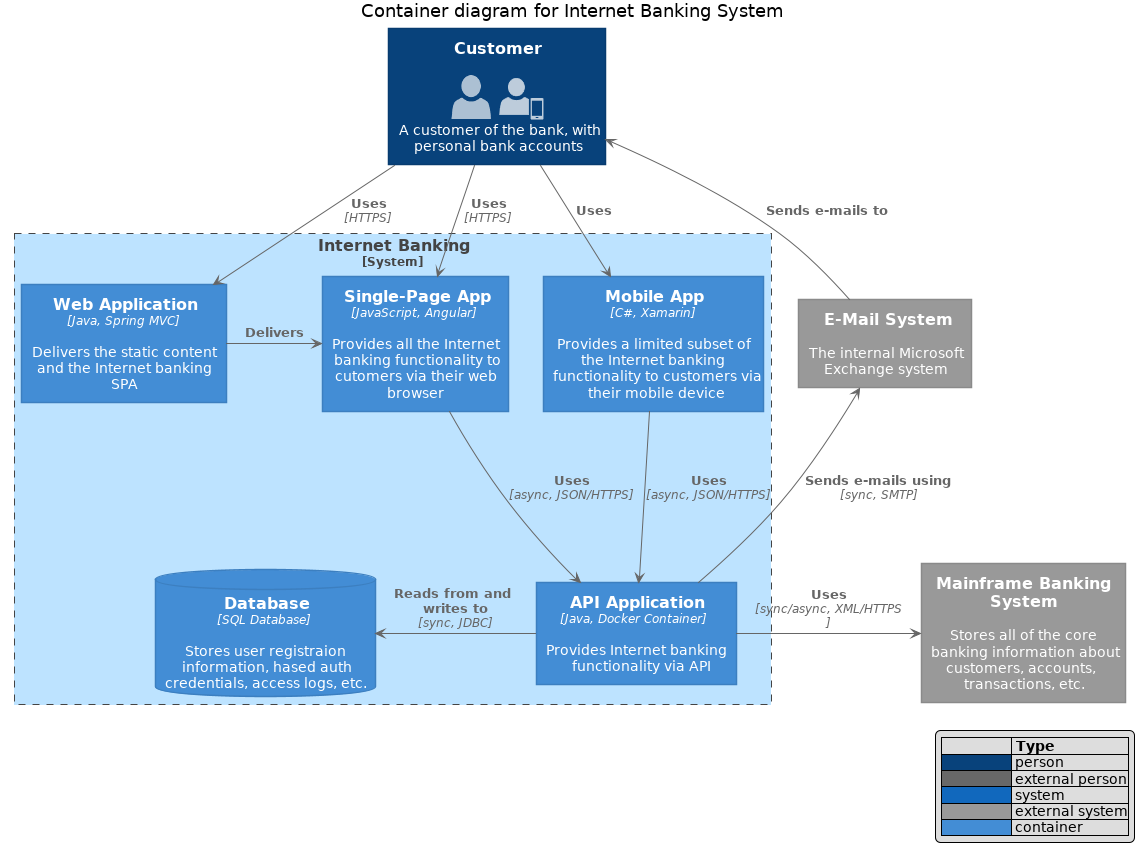

The diagram above was rendered by PlantUML. Its source (embedded in the PNG):
@startuml

skinparam backgroundColor white

skinparam note {
    BackgroundColor #F1FFFF
    BorderColor #2980B9
}

skinparam activity {
    BackgroundColor #BDE3FF
    ArrowColor #2980B9
    BorderColor #2980B9
    StartColor #227BC6
    EndColor #227BC6
    BarColor #227BC6
}

skinparam sequence {
    ArrowColor  #2980B9
    DividerBackgroundColor  #BDE3FF
    GroupBackgroundColor    #BDE3FF
    LifeLineBackgroundColor white
    LifeLineBorderColor #2980B9
    ParticipantBackgroundColor  #BDE3FF
    ParticipantBorderColor  #2980B9
    BoxLineColor    #2980B9
    BoxBackgroundColor  #DDDDDD
}

skinparam componentBackgroundColor    #BDE3FF
skinparam component {
    skinparam componentArrowColor #A80036
    skinparam BorderColor    #A80036
    skinparam InterfaceBackgroundColor   #BDE3FF
    skinparam InterfaceBorderColor   #A80036
}


skinparam stateBackgroundColor #BDE3FF
skinparam state {
    skinparam BorderColor #2980B9
    skinparam ArrowColor #2980B9
    skinparam StartColor black
    skinparam EndColor   black
}


skinparam stereotype {                  
    skinparam CBackgroundColor  #ADD1B2
    skinparam ABackgroundColor  #A9DCDF
    skinparam IBackgroundColor  #B4A7E5
    skinparam EBackgroundColor  #EB937F
}

skinparam actorBackgroundColor #BDE3FF
skinparam actor {
    skinparam BorderColor    #A80036
}

skinparam usecase {
    skinparam ArrowColor   #A80036
    skinparam BorderColor  #A80036
}

skinparam class {
    skinparam ArrowColor #A80036
    skinparam BackgroundColor    #BDE3FF
    skinparam BorderColor    #A80036
}


skinparam object {
    skinparam ArrowColor    #A80036
    skinparam BackgroundColor   #BDE3FF
    skinparam BorderColor   #A80036
}


skinparam packageBackgroundColor  #white
skinparam agentBackgroundColor  #BDE3FF
skinparam artifactBackgroundColor  #BDE3FF
skinparam boundaryBackgroundColor  #BDE3FF
skinparam cardBackgroundColor  #BDE3FF
skinparam cloudBackgroundColor  #BDE3FF
skinparam controlBackgroundColor  #BDE3FF
skinparam databaseBackgroundColor  #BDE3FF
skinparam entityBackgroundColor  #BDE3FF
skinparam fileBackgroundColor  #BDE3FF
skinparam folderBackgroundColor  #BDE3FF
skinparam frameBackgroundColor  #BDE3FF
skinparam interfaceBackgroundColor  #BDE3FF
skinparam nodeBackgroundColor  #BDE3FF
skinparam queueBackgroundColor  #BDE3FF
skinparam stackBackgroundColor  #BDE3FF
skinparam rectangleBackgroundColor  #BDE3FF
skinparam storageBackgroundColor  #BDE3FF
skinparam usecaseBackgroundColor #BDE3FF





skinparam defaultTextAlignment center

skinparam wrapWidth 200
skinparam maxMessageSize 150

skinparam rectangle {
    StereotypeFontSize 12
    shadowing false
}

skinparam database {
    StereotypeFontSize 12
    shadowing false
}

skinparam Arrow {
    Color #666666
    FontColor #666666
    FontSize 12
}

skinparam rectangle<<boundary>> {
    Shadowing false
    StereotypeFontSize 0
    FontColor #444444
    BorderColor #444444
    BorderStyle dashed
}






















skinparam rectangle<<person>> {
    StereotypeFontColor #FFFFFF
    FontColor #FFFFFF
    BackgroundColor #08427B
    BorderColor #073B6F
}

skinparam rectangle<<external_person>> {
    StereotypeFontColor #FFFFFF
    FontColor #FFFFFF
    BackgroundColor #686868
    BorderColor #8A8A8A
}

skinparam rectangle<<system>> {
    StereotypeFontColor #FFFFFF
    FontColor #FFFFFF
    BackgroundColor #1168BD
    BorderColor #3C7FC0
}

skinparam rectangle<<external_system>> {
    StereotypeFontColor #FFFFFF
    FontColor #FFFFFF
    BackgroundColor #999999
    BorderColor #8A8A8A
}

skinparam database<<system>> {
    StereotypeFontColor #FFFFFF
    FontColor #FFFFFF
    BackgroundColor #1168BD
    BorderColor #3C7FC0
}

skinparam database<<external_system>> {
    StereotypeFontColor #FFFFFF
    FontColor #FFFFFF
    BackgroundColor #999999
    BorderColor #8A8A8A
}
















skinparam rectangle<<container>> {
    StereotypeFontColor #FFFFFF
    FontColor #FFFFFF
    BackgroundColor #438DD5
    BorderColor #3C7FC0
}

skinparam database<<container>> {
    StereotypeFontColor #FFFFFF
    FontColor #FFFFFF
    BackgroundColor #438DD5
    BorderColor #3C7FC0
}








sprite $user [44x48/16] {
00000000000000000000000000000000000000000000
00000000000000000000000000000000000000000000
000000000000000000048AA851000000000000000000
0000000000000000059AAAAAAA710000000000000000
00000000000000008AAAAAAAAAAA2000000000000000
0000000000000008AAAAAAAAAAAA9100000000000000
000000000000006AAAAAAAAAAAAAA900000000000000
00000000000001AAAAAAAAAAAAAAAA50000000000000
00000000000007AAAAAAAAAAAAAAAA80000000000000
0000000000001AAAAAAAAAAAAAAAAAA2000000000000
0000000000003AAAAAAAAAAAAAAAAAA5000000000000
0000000000005AAAAAAAAAAAAAAAAAA8000000000000
0000000000006AAAAAAAAAAAAAAAAAAA000000000000
0000000000006AAAAAAAAAAAAAAAAAAA000000000000
0000000000005AAAAAAAAAAAAAAAAAA9000000000000
0000000000004AAAAAAAAAAAAAAAAAA6000000000000
0000000000001AAAAAAAAAAAAAAAAAA2000000000000
00000000000008AAAAAAAAAAAAAAAA90000000000000
00000000000002AAAAAAAAAAAAAAAA60000000000000
000000000000007AAAAAAAAAAAAAAA10000000000000
0000000000000019AAAAAAAAAAAAA300000000000000
00000000000000019AAAAAAAAAAA3000000000000000
000000000000000017AAAAAAAA830000000000000000
00000000000000000017AAAA83000000000000000000
00000000000021000000011000000001000000000000
000000000029AA30000000000000007AA40000000000
0000000026AAAAA610000000000038AAAA8300000000
00000005AAAAAAAAA40000000028AAAAAAAA70000000
0000007AAAAAAAAAAAA8666679AAAAAAAAAAA9200000
000006AAAAAAAAAAAAAAAAAAAAAAAAAAAAAAAA900000
000019AAAAAAAAAAAAAAAAAAAAAAAAAAAAAAAAA50000
00004AAAAAAAAAAAAAAAAAAAAAAAAAAAAAAAAAA80000
00008AAAAAAAAAAAAAAAAAAAAAAAAAAAAAAAAAAA1000
0000AAAAAAAAAAAAAAAAAAAAAAAAAAAAAAAAAAAA3000
0002AAAAAAAAAAAAAAAAAAAAAAAAAAAAAAAAAAAA6000
0004AAAAAAAAAAAAAAAAAAAAAAAAAAAAAAAAAAAA8000
0006AAAAAAAAAAAAAAAAAAAAAAAAAAAAAAAAAAAAA000
0007AAAAAAAAAAAAAAAAAAAAAAAAAAAAAAAAAAAAA100
0008AAAAAAAAAAAAAAAAAAAAAAAAAAAAAAAAAAAAA300
0009AAAAAAAAAAAAAAAAAAAAAAAAAAAAAAAAAAAAA400
0009AAAAAAAAAAAAAAAAAAAAAAAAAAAAAAAAAAAAA600
000AAAAAAAAAAAAAAAAAAAAAAAAAAAAAAAAAAAAAA700
001AAAAAAAAAAAAAAAAAAAAAAAAAAAAAAAAAAAAAA800
002AAAAAAAAAAAAAAAAAAAAAAAAAAAAAAAAAAAAAA800
004AAAAAAAAAAAAAAAAAAAAAAAAAAAAAAAAAAAAAA900
005AAAAAAAAAAAAAAAAAAAAAAAAAAAAAAAAAAAAAA900
00000000000000000000000000000000000000000000
00000000000000000000000000000000000000000000
}

sprite $mobile_user [48x45/16] {
000000000000000000000000000000000000000000000000
000000000000000000000000000000000000000000000000
000000000000000169AAA850000000000000000000000000
000000000000004ABBBBBBB9200000000000000000000000
00000000000005ABBBBBBBBBA20000000000000000000000
0000000000002BBBBBBBBBBBBA0000000000000000000000
000000000000ABBBBBBBBBBBBB8000000000000000000000
000000000004BBBBBBBBBBBBBBA100000000000000000000
000000000007BBBBBBBBBBBBBBB400000000000000000000
00000000000ABBBBBBBBBBBBBBB800000000000000000000
00000000000BBBBBBBBBBBBBBBBA00000000000000000000
00000000000BBBBBBBBBBBBBBBBA00000000000000000000
00000000000ABBBBBBBBBBBBBBB900000000000000000000
000000000008BBBBBBBBBBBBBBB600000000000000000000
000000000005BBBBBBBBBBBBBBA200000000000000000000
000000000001BBBBBBBBBBBBBBA000000000000000000000
0000000000004BBBBBBBBBBBBA2000000000000000000000
00000000000008BBBBBBBBBBB50000000000000000000000
000000000000007ABBBBBBBA500000000000000000000000
00000000000000039ABBBA82000000000000000000000000
000000000000000000221000000000000000000000000000
000000000389400000000000005982000000000000000000
000000028ABBA7100000000017BBBA7103ABBBBBBBBBBA30
0000006ABBBBBBA631000136ABBBBBBA04BBBBBBBBBBBB50
000008BBBBBBBBBBBBBABBBBBBBBBBBA04B8888888888B50
00004BBBBBBBBBBBBBBBBBBBBBBBBBBA04A0000000000B50
0000ABBBBBBBBBBBBBBBBBBBBBBBBBBA04A0000000000B50
0002BBBBBBBBBBBBBBBBBBBBBBBBBBBA04A0000000000B50
0004BBBBBBBBBBBBBBBBBBBBBBBBBBBA04A0000000000B50
0007BBBBBBBBBBBBBBBBBBBBBBBBBBBA04A0000000000B50
0009BBBBBBBBBBBBBBBBBBBBBBBBBBBA04A0000000000B50
000ABBBBBBBBBBBBBBBBBBBBBBBBBBBA04A0000000000B50
002BBBBBBBBBBBBBBBBBBBBBBBBBBBBA04A0000000000B50
003BBBBBBBBBBBBBBBBBBBBBBBBBBBBA04A0000000000B50
004BBBBBBBBBBBBBBBBBBBBBBBBBBBBA04A0000000000B50
005BBBBBBBBBBBBBBBBBBBBBBBBBBBBA04A0000000000B50
006BBBBBBBBBBBBBBBBBBBBBBBBBBBBA04A0000000000B50
007BBBBBBBBBBBBBBBBBBBBBBBBBBBBA04A0000000000B50
008AAAAAAAAAAAAAAAAAAAAAAAAAAAAA04A0000000000B50
0000000000000000000000000000000004A2222222222B50
0000000000000000000000000000000004BBBBBBBBBBBB50
0000000000000000000000000000000004BBBB8007BBBB50
0000000000000000000000000000000004BBBBBBBBBBBB50
000000000000000000000000000000000066666666666610
000000000000000000000000000000000000000000000000
}


hide stereotype
legend right
|=              |= Type |
|<#08427B>      | person |
|<#686868>      | external person |
|<#1168BD>   | system |
|<#999999>      | external system |
|<#438DD5>   | container |
endlegend


title Container diagram for Internet Banking System

rectangle "==Customer\n\n <$user> <$mobile_user>\n A customer of the bank, with personal bank accounts" <<person>> as customer

rectangle "==Internet Banking\n<size:12>[System]</size>" <<boundary>> as c1 {
    rectangle "==Web Application\n//<size:12>[Java, Spring MVC]</size>//\n\n Delivers the static content and the Internet banking SPA" <<container>> as web_app
    rectangle "==Single-Page App\n//<size:12>[JavaScript, Angular]</size>//\n\n Provides all the Internet banking functionality to cutomers via their web browser" <<container>> as spa
    rectangle "==Mobile App\n//<size:12>[C#, Xamarin]</size>//\n\n Provides a limited subset of the Internet banking functionality to customers via their mobile device" <<container>> as mobile_app
    database "==Database\n//<size:12>[SQL Database]</size>//\n\n Stores user registraion information, hased auth credentials, access logs, etc." <<container>> as database
    rectangle "==API Application\n//<size:12>[Java, Docker Container]</size>//\n\n Provides Internet banking functionality via API" <<container>> as backend_api
}

rectangle "==E-Mail System\n\n The internal Microsoft Exchange system" <<external_system>> as email_system
rectangle "==Mainframe Banking System\n\n Stores all of the core banking information about customers, accounts, transactions, etc." <<external_system>> as banking_system

customer --> web_app : "===Uses\n//<size:12>[HTTPS]</size>//"
customer --> spa : "===Uses\n//<size:12>[HTTPS]</size>//"
customer --> mobile_app : "===Uses"

web_app -> spa : "===Delivers"
spa --> backend_api : "===Uses\n//<size:12>[async, JSON/HTTPS]</size>//"
mobile_app --> backend_api : "===Uses\n//<size:12>[async, JSON/HTTPS]</size>//"
database <- backend_api : "===Reads from and writes to\n//<size:12>[sync, JDBC]</size>//"

customer <-- email_system : "===Sends e-mails to"
email_system <-- backend_api : "===Sends e-mails using\n//<size:12>[sync, SMTP]</size>//"
backend_api -> banking_system : "===Uses\n//<size:12>[sync/async, XML/HTTPS]</size>//"


@enduml